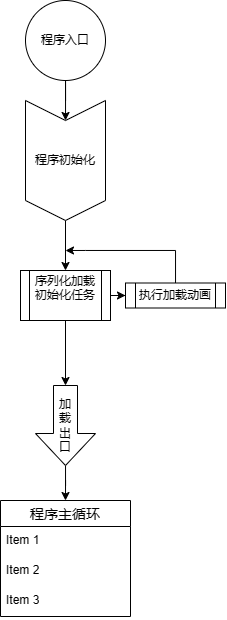

The diagram above was exported from draw.io. Its source (the exported page's mxGraphModel, read from the mxfile embedded in the PNG):
<mxGraphModel dx="839" dy="557" grid="1" gridSize="10" guides="1" tooltips="1" connect="1" arrows="1" fold="1" page="1" pageScale="1" pageWidth="827" pageHeight="1169" math="0" shadow="0">
  <root>
    <mxCell id="WIyWlLk6GJQsqaUBKTNV-0" />
    <mxCell id="WIyWlLk6GJQsqaUBKTNV-1" parent="WIyWlLk6GJQsqaUBKTNV-0" />
    <mxCell id="0WdowG1vUoHoDSXFURmf-1" value="" style="edgeStyle=orthogonalEdgeStyle;rounded=0;orthogonalLoop=1;jettySize=auto;html=1;" edge="1" parent="WIyWlLk6GJQsqaUBKTNV-1" source="SjPYoiTCIIVA5fqreVLB-0" target="0WdowG1vUoHoDSXFURmf-0">
      <mxGeometry relative="1" as="geometry" />
    </mxCell>
    <mxCell id="SjPYoiTCIIVA5fqreVLB-0" value="程序入口" style="ellipse;whiteSpace=wrap;html=1;rounded=0;" parent="WIyWlLk6GJQsqaUBKTNV-1" vertex="1">
      <mxGeometry x="370" y="100" width="80" height="80" as="geometry" />
    </mxCell>
    <mxCell id="0WdowG1vUoHoDSXFURmf-3" value="" style="edgeStyle=orthogonalEdgeStyle;rounded=0;orthogonalLoop=1;jettySize=auto;html=1;" edge="1" parent="WIyWlLk6GJQsqaUBKTNV-1" source="0WdowG1vUoHoDSXFURmf-0" target="0WdowG1vUoHoDSXFURmf-2">
      <mxGeometry relative="1" as="geometry" />
    </mxCell>
    <mxCell id="0WdowG1vUoHoDSXFURmf-0" value="程序初始化" style="shape=step;perimeter=stepPerimeter;whiteSpace=wrap;html=1;fixedSize=1;rounded=0;direction=south;" vertex="1" parent="WIyWlLk6GJQsqaUBKTNV-1">
      <mxGeometry x="370" y="200" width="80" height="120" as="geometry" />
    </mxCell>
    <mxCell id="0WdowG1vUoHoDSXFURmf-6" value="" style="edgeStyle=orthogonalEdgeStyle;rounded=0;orthogonalLoop=1;jettySize=auto;html=1;" edge="1" parent="WIyWlLk6GJQsqaUBKTNV-1" source="0WdowG1vUoHoDSXFURmf-2" target="0WdowG1vUoHoDSXFURmf-5">
      <mxGeometry relative="1" as="geometry" />
    </mxCell>
    <mxCell id="0WdowG1vUoHoDSXFURmf-9" value="" style="edgeStyle=orthogonalEdgeStyle;rounded=0;orthogonalLoop=1;jettySize=auto;html=1;" edge="1" parent="WIyWlLk6GJQsqaUBKTNV-1" source="0WdowG1vUoHoDSXFURmf-2" target="0WdowG1vUoHoDSXFURmf-8">
      <mxGeometry relative="1" as="geometry" />
    </mxCell>
    <mxCell id="0WdowG1vUoHoDSXFURmf-2" value="序列化加载初始化任务&lt;div&gt;&lt;br&gt;&lt;/div&gt;" style="shape=process;whiteSpace=wrap;html=1;backgroundOutline=1;rounded=0;" vertex="1" parent="WIyWlLk6GJQsqaUBKTNV-1">
      <mxGeometry x="365" y="370" width="90" height="50" as="geometry" />
    </mxCell>
    <mxCell id="0WdowG1vUoHoDSXFURmf-5" value="执行加载动画" style="shape=process;whiteSpace=wrap;html=1;backgroundOutline=1;rounded=0;" vertex="1" parent="WIyWlLk6GJQsqaUBKTNV-1">
      <mxGeometry x="470" y="382.5" width="100" height="25" as="geometry" />
    </mxCell>
    <mxCell id="0WdowG1vUoHoDSXFURmf-7" style="edgeStyle=orthogonalEdgeStyle;rounded=0;orthogonalLoop=1;jettySize=auto;html=1;" edge="1" parent="WIyWlLk6GJQsqaUBKTNV-1" source="0WdowG1vUoHoDSXFURmf-5">
      <mxGeometry relative="1" as="geometry">
        <mxPoint x="410" y="350" as="targetPoint" />
        <Array as="points">
          <mxPoint x="520" y="350" />
          <mxPoint x="430" y="350" />
        </Array>
      </mxGeometry>
    </mxCell>
    <mxCell id="0WdowG1vUoHoDSXFURmf-19" style="edgeStyle=orthogonalEdgeStyle;rounded=0;orthogonalLoop=1;jettySize=auto;html=1;entryX=0.5;entryY=0;entryDx=0;entryDy=0;" edge="1" parent="WIyWlLk6GJQsqaUBKTNV-1" source="0WdowG1vUoHoDSXFURmf-8" target="0WdowG1vUoHoDSXFURmf-14">
      <mxGeometry relative="1" as="geometry" />
    </mxCell>
    <mxCell id="0WdowG1vUoHoDSXFURmf-8" value="加&lt;div&gt;载&lt;/div&gt;&lt;div&gt;出&lt;/div&gt;&lt;div&gt;口&lt;/div&gt;" style="shape=singleArrow;whiteSpace=wrap;html=1;arrowWidth=0.4;arrowSize=0.4;rounded=0;direction=south;" vertex="1" parent="WIyWlLk6GJQsqaUBKTNV-1">
      <mxGeometry x="380" y="485" width="60" height="80" as="geometry" />
    </mxCell>
    <mxCell id="0WdowG1vUoHoDSXFURmf-14" value="程序主循环" style="swimlane;fontStyle=0;childLayout=stackLayout;horizontal=1;startSize=26;horizontalStack=0;resizeParent=1;resizeParentMax=0;resizeLast=0;collapsible=1;marginBottom=0;align=center;fontSize=14;" vertex="1" parent="WIyWlLk6GJQsqaUBKTNV-1">
      <mxGeometry x="345" y="600" width="130" height="116" as="geometry">
        <mxRectangle x="360" y="650" width="100" height="20" as="alternateBounds" />
      </mxGeometry>
    </mxCell>
    <mxCell id="0WdowG1vUoHoDSXFURmf-15" value="Item 1" style="text;strokeColor=none;fillColor=none;spacingLeft=4;spacingRight=4;overflow=hidden;rotatable=0;points=[[0,0.5],[1,0.5]];portConstraint=eastwest;fontSize=12;whiteSpace=wrap;html=1;" vertex="1" parent="0WdowG1vUoHoDSXFURmf-14">
      <mxGeometry y="26" width="130" height="30" as="geometry" />
    </mxCell>
    <mxCell id="0WdowG1vUoHoDSXFURmf-16" value="Item 2" style="text;strokeColor=none;fillColor=none;spacingLeft=4;spacingRight=4;overflow=hidden;rotatable=0;points=[[0,0.5],[1,0.5]];portConstraint=eastwest;fontSize=12;whiteSpace=wrap;html=1;" vertex="1" parent="0WdowG1vUoHoDSXFURmf-14">
      <mxGeometry y="56" width="130" height="30" as="geometry" />
    </mxCell>
    <mxCell id="0WdowG1vUoHoDSXFURmf-17" value="Item 3" style="text;strokeColor=none;fillColor=none;spacingLeft=4;spacingRight=4;overflow=hidden;rotatable=0;points=[[0,0.5],[1,0.5]];portConstraint=eastwest;fontSize=12;whiteSpace=wrap;html=1;" vertex="1" parent="0WdowG1vUoHoDSXFURmf-14">
      <mxGeometry y="86" width="130" height="30" as="geometry" />
    </mxCell>
  </root>
</mxGraphModel>